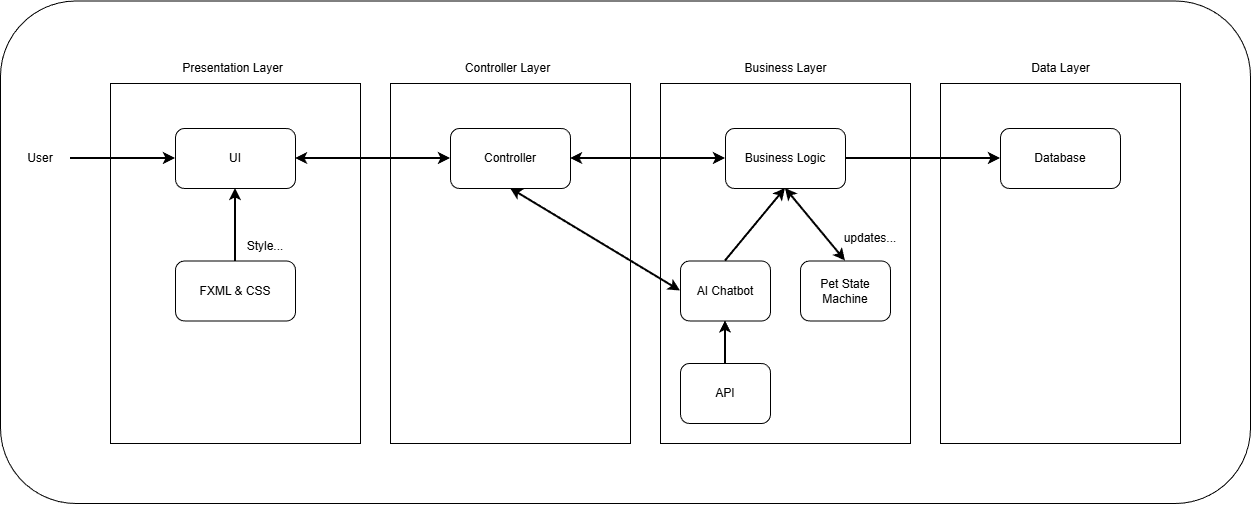

The diagram above was exported from draw.io. Its source (the exported page's mxGraphModel, read from the mxfile embedded in the PNG):
<mxGraphModel dx="1301" dy="877" grid="1" gridSize="10" guides="1" tooltips="1" connect="1" arrows="1" fold="1" page="1" pageScale="1" pageWidth="827" pageHeight="1169" math="0" shadow="0">
  <root>
    <mxCell id="0" />
    <mxCell id="1" parent="0" />
    <mxCell id="CQaqMMu4HWB3GLH-B9ck-23" parent="1" style="rounded=1;whiteSpace=wrap;html=1;movable=1;resizable=1;rotatable=1;deletable=1;editable=1;locked=0;connectable=1;" value="" vertex="1">
      <mxGeometry height="502.5" width="1250" x="160" y="237.5" as="geometry" />
    </mxCell>
    <mxCell id="1NFxYT8hXXcbWW5f91d9-1" parent="1" style="text;html=1;whiteSpace=wrap;strokeColor=none;fillColor=none;align=center;verticalAlign=middle;rounded=0;" value="User" vertex="1">
      <mxGeometry height="30" width="60" x="170" y="380" as="geometry" />
    </mxCell>
    <mxCell id="1NFxYT8hXXcbWW5f91d9-2" parent="1" style="rounded=0;whiteSpace=wrap;html=1;" value="" vertex="1">
      <mxGeometry height="360" width="250" x="270" y="320" as="geometry" />
    </mxCell>
    <mxCell id="1NFxYT8hXXcbWW5f91d9-3" parent="1" style="rounded=1;whiteSpace=wrap;html=1;" value="UI" vertex="1">
      <mxGeometry height="60" width="120" x="335" y="365" as="geometry" />
    </mxCell>
    <mxCell id="1NFxYT8hXXcbWW5f91d9-4" parent="1" style="rounded=0;whiteSpace=wrap;html=1;" value="" vertex="1">
      <mxGeometry height="360" width="240" x="550" y="320" as="geometry" />
    </mxCell>
    <mxCell id="1NFxYT8hXXcbWW5f91d9-6" parent="1" style="rounded=0;whiteSpace=wrap;html=1;" value="" vertex="1">
      <mxGeometry height="360" width="240" x="1100" y="320" as="geometry" />
    </mxCell>
    <mxCell id="1NFxYT8hXXcbWW5f91d9-7" parent="1" style="text;html=1;whiteSpace=wrap;strokeColor=none;fillColor=none;align=center;verticalAlign=middle;rounded=0;" value="Presentation Layer" vertex="1">
      <mxGeometry height="30" width="115" x="335" y="290" as="geometry" />
    </mxCell>
    <mxCell id="1NFxYT8hXXcbWW5f91d9-8" parent="1" style="text;html=1;whiteSpace=wrap;strokeColor=none;fillColor=none;align=center;verticalAlign=middle;rounded=0;" value="Controller Layer&lt;span style=&quot;color: rgba(0, 0, 0, 0); font-family: monospace; font-size: 0px; text-align: start; text-wrap-mode: nowrap;&quot;&gt;%3CmxGraphModel%3E%3Croot%3E%3CmxCell%20id%3D%220%22%2F%3E%3CmxCell%20id%3D%221%22%20parent%3D%220%22%2F%3E%3CmxCell%20id%3D%222%22%20parent%3D%221%22%20style%3D%22text%3Bhtml%3D1%3BwhiteSpace%3Dwrap%3BstrokeColor%3Dnone%3BfillColor%3Dnone%3Balign%3Dcenter%3BverticalAlign%3Dmiddle%3Brounded%3D0%3B%22%20value%3D%22Presentation%20Layer%22%20vertex%3D%221%22%3E%3CmxGeometry%20height%3D%2230%22%20width%3D%22115%22%20x%3D%22337.5%22%20y%3D%22280%22%20as%3D%22geometry%22%2F%3E%3C%2FmxCell%3E%3C%2Froot%3E%3C%2FmxGraphModel%3E&lt;/span&gt;" vertex="1">
      <mxGeometry height="30" width="115" x="610" y="290" as="geometry" />
    </mxCell>
    <mxCell id="1NFxYT8hXXcbWW5f91d9-9" parent="1" style="text;html=1;whiteSpace=wrap;strokeColor=none;fillColor=none;align=center;verticalAlign=middle;rounded=0;" value="Business Layer" vertex="1">
      <mxGeometry height="30" width="115" x="887.5" y="290" as="geometry" />
    </mxCell>
    <mxCell id="1NFxYT8hXXcbWW5f91d9-10" parent="1" style="text;html=1;whiteSpace=wrap;strokeColor=none;fillColor=none;align=center;verticalAlign=middle;rounded=0;" value="Data Layer" vertex="1">
      <mxGeometry height="30" width="115" x="1162.5" y="290" as="geometry" />
    </mxCell>
    <mxCell id="1NFxYT8hXXcbWW5f91d9-11" parent="1" style="rounded=1;whiteSpace=wrap;html=1;" value="FXML &amp;amp; CSS" vertex="1">
      <mxGeometry height="60" width="120" x="335" y="497.5" as="geometry" />
    </mxCell>
    <mxCell id="1NFxYT8hXXcbWW5f91d9-15" edge="1" parent="1" source="1NFxYT8hXXcbWW5f91d9-1" style="endArrow=classic;html=1;rounded=0;exitX=1;exitY=0.5;exitDx=0;exitDy=0;entryX=0;entryY=0.5;entryDx=0;entryDy=0;strokeWidth=2;" target="1NFxYT8hXXcbWW5f91d9-3" value="">
      <mxGeometry height="50" relative="1" width="50" as="geometry">
        <mxPoint x="640" y="600" as="sourcePoint" />
        <mxPoint x="690" y="550" as="targetPoint" />
      </mxGeometry>
    </mxCell>
    <mxCell id="1NFxYT8hXXcbWW5f91d9-16" edge="1" parent="1" source="1NFxYT8hXXcbWW5f91d9-11" style="endArrow=classic;html=1;rounded=0;exitX=0.5;exitY=0;exitDx=0;exitDy=0;entryX=0.5;entryY=1;entryDx=0;entryDy=0;strokeWidth=2;" target="1NFxYT8hXXcbWW5f91d9-3" value="">
      <mxGeometry height="50" relative="1" width="50" as="geometry">
        <mxPoint x="290" y="430" as="sourcePoint" />
        <mxPoint x="395" y="430" as="targetPoint" />
      </mxGeometry>
    </mxCell>
    <mxCell id="1NFxYT8hXXcbWW5f91d9-17" parent="1" style="rounded=1;whiteSpace=wrap;html=1;" value="Controller" vertex="1">
      <mxGeometry height="60" width="120" x="610" y="365" as="geometry" />
    </mxCell>
    <mxCell id="1NFxYT8hXXcbWW5f91d9-19" edge="1" parent="1" source="1NFxYT8hXXcbWW5f91d9-3" style="endArrow=classic;startArrow=classic;html=1;rounded=0;strokeWidth=2;exitX=1;exitY=0.5;exitDx=0;exitDy=0;entryX=0;entryY=0.5;entryDx=0;entryDy=0;" target="1NFxYT8hXXcbWW5f91d9-17" value="">
      <mxGeometry height="50" relative="1" width="50" as="geometry">
        <mxPoint x="640" y="600" as="sourcePoint" />
        <mxPoint x="690" y="550" as="targetPoint" />
      </mxGeometry>
    </mxCell>
    <mxCell id="1NFxYT8hXXcbWW5f91d9-28" parent="1" style="rounded=1;whiteSpace=wrap;html=1;" value="Database" vertex="1">
      <mxGeometry height="60" width="120" x="1160" y="365" as="geometry" />
    </mxCell>
    <mxCell id="1NFxYT8hXXcbWW5f91d9-30" connectable="0" parent="1" style="group" value="" vertex="1">
      <mxGeometry height="440" width="250" x="820" y="320" as="geometry" />
    </mxCell>
    <mxCell id="1NFxYT8hXXcbWW5f91d9-5" parent="1NFxYT8hXXcbWW5f91d9-30" style="rounded=0;whiteSpace=wrap;html=1;" value="" vertex="1">
      <mxGeometry height="360" width="250" as="geometry" />
    </mxCell>
    <mxCell id="1NFxYT8hXXcbWW5f91d9-23" parent="1NFxYT8hXXcbWW5f91d9-30" style="rounded=1;whiteSpace=wrap;html=1;" value="Business Logic" vertex="1">
      <mxGeometry height="60" width="120" x="65" y="45" as="geometry" />
    </mxCell>
    <mxCell id="1NFxYT8hXXcbWW5f91d9-24" parent="1NFxYT8hXXcbWW5f91d9-30" style="rounded=1;whiteSpace=wrap;html=1;" value="AI Chatbot&lt;span style=&quot;color: rgba(0, 0, 0, 0); font-family: monospace; font-size: 0px; text-align: start; text-wrap-mode: nowrap;&quot;&gt;%3CmxGraphModel%3E%3Croot%3E%3CmxCell%20id%3D%220%22%2F%3E%3CmxCell%20id%3D%221%22%20parent%3D%220%22%2F%3E%3CmxCell%20id%3D%222%22%20edge%3D%221%22%20parent%3D%221%22%20style%3D%22endArrow%3Dclassic%3Bhtml%3D1%3Brounded%3D0%3BexitX%3D1%3BexitY%3D0.5%3BexitDx%3D0%3BexitDy%3D0%3BentryX%3D0%3BentryY%3D0.5%3BentryDx%3D0%3BentryDy%3D0%3BstrokeWidth%3D2%3B%22%20value%3D%22%22%3E%3CmxGeometry%20height%3D%2250%22%20relative%3D%221%22%20width%3D%2250%22%20as%3D%22geometry%22%3E%3CmxPoint%20x%3D%22230%22%20y%3D%22395%22%20as%3D%22sourcePoint%22%2F%3E%3CmxPoint%20x%3D%22335%22%20y%3D%22395%22%20as%3D%22targetPoint%22%2F%3E%3C%2FmxGeometry%3E%3C%2FmxCell%3E%3C%2Froot%3E%3C%2FmxGraphModel%3E&lt;/span&gt;" vertex="1">
      <mxGeometry height="60" width="90" x="20" y="177.5" as="geometry" />
    </mxCell>
    <mxCell id="1NFxYT8hXXcbWW5f91d9-25" parent="1NFxYT8hXXcbWW5f91d9-30" style="rounded=1;whiteSpace=wrap;html=1;" value="Pet State Machine" vertex="1">
      <mxGeometry height="60" width="90" x="140" y="177.5" as="geometry" />
    </mxCell>
    <mxCell id="1NFxYT8hXXcbWW5f91d9-26" parent="1NFxYT8hXXcbWW5f91d9-30" style="rounded=1;whiteSpace=wrap;html=1;" value="API" vertex="1">
      <mxGeometry height="60" width="90" x="20" y="280" as="geometry" />
    </mxCell>
    <mxCell id="1NFxYT8hXXcbWW5f91d9-33" edge="1" parent="1NFxYT8hXXcbWW5f91d9-30" source="1NFxYT8hXXcbWW5f91d9-23" style="endArrow=classic;startArrow=classic;html=1;rounded=0;strokeWidth=2;exitX=0.5;exitY=1;exitDx=0;exitDy=0;entryX=0.5;entryY=0;entryDx=0;entryDy=0;" target="1NFxYT8hXXcbWW5f91d9-25" value="">
      <mxGeometry height="50" relative="1" width="50" as="geometry">
        <mxPoint x="-90" y="100" as="sourcePoint" />
        <mxPoint x="65" y="100" as="targetPoint" />
      </mxGeometry>
    </mxCell>
    <mxCell id="1NFxYT8hXXcbWW5f91d9-36" edge="1" parent="1NFxYT8hXXcbWW5f91d9-30" source="1NFxYT8hXXcbWW5f91d9-26" style="endArrow=classic;html=1;rounded=0;exitX=0.5;exitY=0;exitDx=0;exitDy=0;entryX=0.5;entryY=1;entryDx=0;entryDy=0;strokeWidth=2;" target="1NFxYT8hXXcbWW5f91d9-24" value="">
      <mxGeometry height="50" relative="1" width="50" as="geometry">
        <mxPoint x="-430" y="203" as="sourcePoint" />
        <mxPoint x="-430" y="130" as="targetPoint" />
      </mxGeometry>
    </mxCell>
    <mxCell id="1NFxYT8hXXcbWW5f91d9-37" edge="1" parent="1NFxYT8hXXcbWW5f91d9-30" source="1NFxYT8hXXcbWW5f91d9-24" style="endArrow=classic;html=1;rounded=0;exitX=0.5;exitY=0;exitDx=0;exitDy=0;entryX=0.5;entryY=1;entryDx=0;entryDy=0;strokeWidth=2;" target="1NFxYT8hXXcbWW5f91d9-23" value="">
      <mxGeometry height="50" relative="1" width="50" as="geometry">
        <mxPoint x="60" y="303" as="sourcePoint" />
        <mxPoint x="60" y="230" as="targetPoint" />
      </mxGeometry>
    </mxCell>
    <mxCell id="oq5JfEM7arLz9hoB0XiQ-1" parent="1NFxYT8hXXcbWW5f91d9-30" style="text;html=1;whiteSpace=wrap;strokeColor=none;fillColor=none;align=center;verticalAlign=middle;rounded=0;" value="updates..." vertex="1">
      <mxGeometry height="30" width="60" x="180" y="140" as="geometry" />
    </mxCell>
    <mxCell id="1NFxYT8hXXcbWW5f91d9-32" edge="1" parent="1" source="1NFxYT8hXXcbWW5f91d9-17" style="endArrow=classic;startArrow=classic;html=1;rounded=0;strokeWidth=2;entryX=0;entryY=0.5;entryDx=0;entryDy=0;exitX=1;exitY=0.5;exitDx=0;exitDy=0;" target="1NFxYT8hXXcbWW5f91d9-23" value="">
      <mxGeometry height="50" relative="1" width="50" as="geometry">
        <mxPoint x="730" y="390" as="sourcePoint" />
        <mxPoint x="725" y="390" as="targetPoint" />
      </mxGeometry>
    </mxCell>
    <mxCell id="1NFxYT8hXXcbWW5f91d9-34" edge="1" parent="1" source="1NFxYT8hXXcbWW5f91d9-24" style="endArrow=classic;startArrow=classic;html=1;rounded=0;strokeWidth=2;exitX=0;exitY=0.5;exitDx=0;exitDy=0;entryX=0.5;entryY=1;entryDx=0;entryDy=0;" target="1NFxYT8hXXcbWW5f91d9-17" value="">
      <mxGeometry height="50" relative="1" width="50" as="geometry">
        <mxPoint x="980" y="480" as="sourcePoint" />
        <mxPoint x="1135" y="480" as="targetPoint" />
      </mxGeometry>
    </mxCell>
    <mxCell id="1NFxYT8hXXcbWW5f91d9-38" edge="1" parent="1" source="1NFxYT8hXXcbWW5f91d9-23" style="endArrow=classic;html=1;rounded=0;exitX=1;exitY=0.5;exitDx=0;exitDy=0;entryX=0;entryY=0.5;entryDx=0;entryDy=0;strokeWidth=2;" target="1NFxYT8hXXcbWW5f91d9-28" value="">
      <mxGeometry height="50" relative="1" width="50" as="geometry">
        <mxPoint x="960" y="643" as="sourcePoint" />
        <mxPoint x="960" y="570" as="targetPoint" />
      </mxGeometry>
    </mxCell>
    <mxCell id="oq5JfEM7arLz9hoB0XiQ-2" parent="1" style="text;html=1;whiteSpace=wrap;strokeColor=none;fillColor=none;align=center;verticalAlign=middle;rounded=0;" value="Style..." vertex="1">
      <mxGeometry height="30" width="60" x="395" y="467.5" as="geometry" />
    </mxCell>
  </root>
</mxGraphModel>